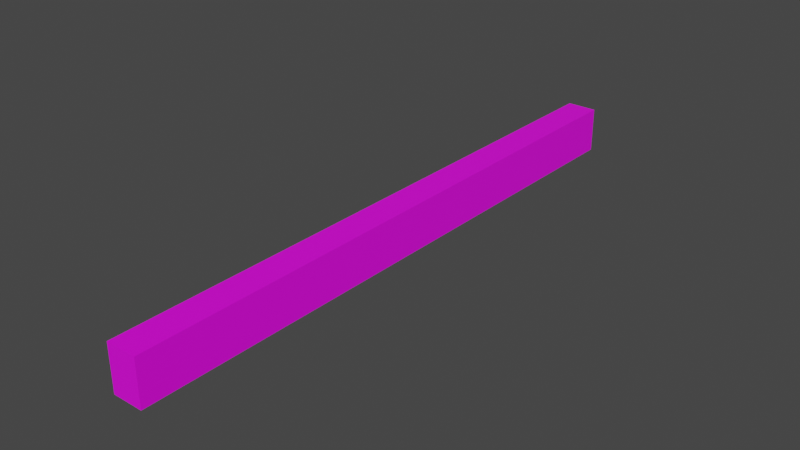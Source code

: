# Source: light.blend  (saved by Blender 3.4.6; exported with 4.5.12 LTS)
import bpy
from mathutils import Matrix  # noqa: F401  (used for matrix-valued properties, if any)

bpy.ops.wm.read_factory_settings(use_empty=True)
scene = bpy.context.scene
scene.name = 'Scene'

# ---- images (referenced by path relative to the original .blend; pixels are not part of the script)
import os
ASSET_DIR = os.environ.get("B2B_ASSET_DIR", "")  # directory of the original .blend (textures are referenced by path, not embedded)
HERE = os.path.dirname(os.path.abspath(__file__))  # packed textures are extracted next to this script under _unpacked/

def load_image(name, relpath, width, height, colorspace="sRGB"):
    """Load a texture the original file referenced (path relative to the .blend, or extracted next to this script)."""
    p = next((c for c in (os.path.join(HERE, relpath), os.path.join(ASSET_DIR, relpath)) if relpath and os.path.exists(c)), "")
    if p:
        img = bpy.data.images.load(p, check_existing=True)
        img.name = name
    else:  # same state as the original file: an image datablock whose file is absent (Cycles renders it pink)
        img = bpy.data.images.new(name, width, height)
        img.source = "FILE"
        img.filepath = "//" + (relpath or name)
    img.colorspace_settings.name = colorspace
    return img
img_psd = load_image('ライトテクスチャ.psd', 'ライトテクスチャ.psd', 1024, 1024, 'sRGB')

# ---- materials (node trees are filled in below, after node groups)
mat_material = bpy.data.materials.new('Material')
mat_material.alpha_threshold = 0.0
mat_material.use_transparent_shadow = False
mat_material.roughness = 0.5
mat_material.line_color = (0.0, 0.0, 0.0, 1.0)

# ---- material node trees
mat_material.use_nodes = True; mat_material.node_tree.nodes.clear()
_N = mat_material.node_tree.nodes; _L = mat_material.node_tree.links
n0 = _N.new('ShaderNodeOutputMaterial'); n0.name = 'Material Output'; n0.location = (300, 300)
n1 = _N.new('ShaderNodeBsdfPrincipled'); n1.name = 'Principled BSDF'; n1.location = (10, 300)
n1.distribution = 'GGX'
n1.subsurface_method = 'RANDOM_WALK_SKIN'
n1.inputs[3].default_value = 1.45
n1.inputs[27].default_value = (0.0, 0.0, 0.0, 1.0)
n1.inputs[28].default_value = 1.0
n2 = _N.new('ShaderNodeTexImage'); n2.name = 'Image Texture'; n2.location = (-280, 280)
n2.image = img_psd
_L.new(n1.outputs[0], n0.inputs[0])
_L.new(n2.outputs[0], n1.inputs[0])
n0.is_active_output = True

# ---- world
world_world = bpy.data.worlds.new('World'); scene.world = world_world
world_world.use_nodes = True; world_world.node_tree.nodes.clear()
_N = world_world.node_tree.nodes; _L = world_world.node_tree.links
n0 = _N.new('ShaderNodeOutputWorld'); n0.name = 'World Output'; n0.location = (300, 300)
n1 = _N.new('ShaderNodeBackground'); n1.name = 'Background'; n1.location = (10, 300)
n1.inputs[0].default_value = (0.05088, 0.05088, 0.05088, 1.0)
_L.new(n1.outputs[0], n0.inputs[0])
n0.is_active_output = True
world_world.color = (0.05088, 0.05088, 0.05088)
world_world.use_sun_shadow = False
world_world.sun_shadow_jitter_overblur = 0.0

# ---- meshes
me_cube_001 = bpy.data.meshes.new('Cube.001')
me_cube_001.from_pydata([(-1.0, -1.0, 2.0), (-1.0, 1.0, 2.0), (1.0, -1.0, 2.0), (1.0, 1.0, 2.0), (-1.0, -1.0, 1.333), (-1.0, 1.0, 1.333), (1.0, 1.0, 1.333), (1.0, -1.0, 1.333)], [], [(4, 0, 1, 5), (5, 1, 3, 6), (6, 3, 2, 7), (7, 2, 0, 4), (3, 1, 0, 2)])
_uv = me_cube_001.uv_layers.new(name='UVMap')
_uv.uv.foreach_set('vector', [0.059, 0.5512, 0.1443, 0.6642, 0.1625, 0.8385, 0.059, 0.9201, 0.059, 0.9201, 0.1625, 0.8385, 0.3375, 0.838, 0.4228, 0.9511, 0.4228, 0.9511, 0.3375, 0.838, 0.3193, 0.6638, 0.4228, 0.5822, 0.4228, 0.5822, 0.3193, 0.6638, 0.1443, 0.6642, 0.059, 0.5512, 0.3375, 0.838, 0.1625, 0.8385, 0.1443, 0.6642, 0.3193, 0.6638])
me_cube_001.materials.append(mat_material)
me_cube_001.update()
me_cube_002 = bpy.data.meshes.new('Cube.002')
me_cube_002.from_pydata([(-1.0, -1.0, 0.0), (-1.0, 1.0, 0.0), (1.0, -1.0, 0.0), (1.0, 1.0, 0.0), (-1.0, -1.0, 1.333), (-1.0, 1.0, 1.333), (1.0, 1.0, 1.333), (1.0, -1.0, 1.333)], [], [(1, 3, 2, 0), (2, 7, 4, 0), (3, 6, 7, 2), (1, 5, 6, 3), (0, 4, 5, 1)])
_uv = me_cube_002.uv_layers.new(name='UVMap')
_uv.uv.foreach_set('vector', [0.7843, 0.8065, 0.702, 0.8172, 0.6828, 0.7361, 0.7652, 0.7254, 0.6828, 0.7361, 0.5462, 0.5713, 0.921, 0.5897, 0.7652, 0.7254, 0.702, 0.8172, 0.5462, 0.9529, 0.5462, 0.5713, 0.6828, 0.7361, 0.7843, 0.8065, 0.921, 0.9712, 0.5462, 0.9529, 0.702, 0.8172, 0.7652, 0.7254, 0.921, 0.5897, 0.921, 0.9712, 0.7843, 0.8065])
me_cube_002.materials.append(mat_material)
me_cube_002.update()

# ---- objects
ob_light = bpy.data.objects.new('light', me_cube_001)
ob_body = bpy.data.objects.new('body', me_cube_002)

# ---- transforms, parenting, visibility, modifiers, constraints
ob_light.location = (0.0, 0.0, 0.0)
ob_light.scale = (0.05, 1.0, 0.075)
ob_body.location = (0.0, 0.0, 0.0)
ob_body.scale = (0.05, 1.0, 0.075)

# ---- collection membership
scene.collection.objects.link(ob_light)
scene.collection.objects.link(ob_body)

# ---- scene / render settings (as saved in the file)
scene.frame_start = 1; scene.frame_end = 250; scene.frame_set(1)
scene.render.engine = 'BLENDER_EEVEE_NEXT'
scene.cycles.sampling_pattern = 'TABULATED_SOBOL'
scene.cycles.use_light_tree = False
scene.view_settings.view_transform = 'Filmic'
bpy.context.view_layer.update()

# ---- added for rendering (the .blend has no active camera and no usable light): camera, sun
cam_auto = bpy.data.cameras.new('AutoCamera')
cam_auto.lens = 50.0
cam_auto.sensor_width = 36.0
cam_auto.clip_end = 1000.0
ob_auto_camera = bpy.data.objects.new('AutoCamera', cam_auto)
scene.collection.objects.link(ob_auto_camera)
ob_auto_camera.location = (1.85795, -2.22954, 1.56136)
ob_auto_camera.rotation_euler = (1.09748, -7.21219e-08, 0.694738)
scene.camera = ob_auto_camera
light_auto_sun = bpy.data.lights.new('AutoSun', 'SUN')
light_auto_sun.energy = 3.0
light_auto_sun.angle = 0.0523599
ob_auto_sun = bpy.data.objects.new('AutoSun', light_auto_sun)
scene.collection.objects.link(ob_auto_sun)
ob_auto_sun.rotation_euler = (0.872665, 0.174533, 0.523599)
bpy.context.view_layer.update()

